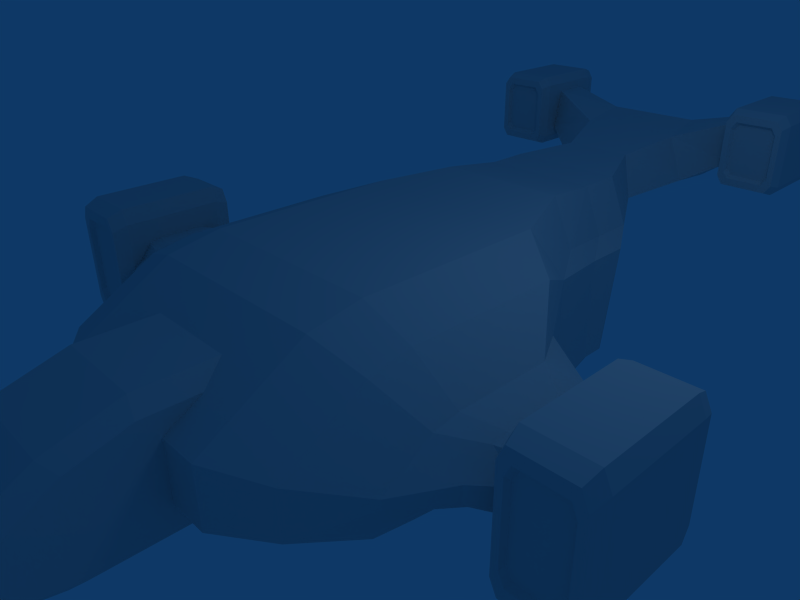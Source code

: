 # Source: dropship_old_troopers_bay.blend  (saved by Blender 2.45.0; exported with 4.5.12 LTS)
import bpy
from mathutils import Matrix  # noqa: F401  (used for matrix-valued properties, if any)

bpy.ops.wm.read_factory_settings(use_empty=True)
scene = bpy.context.scene
scene.name = 'Scene'

# ---- collections
col_collection_1 = bpy.data.collections.new('Collection 1'); scene.collection.children.link(col_collection_1)

# ---- world
world_world = bpy.data.worlds.new('World'); scene.world = world_world
world_world.color = (0.05656, 0.2208, 0.4)
world_world.use_sun_shadow = False
world_world.sun_shadow_jitter_overblur = 0.0
world_world.cycles.sampling_method = 'MANUAL'
world_world.cycles.sample_map_resolution = 256

# ---- cameras
cam_camera = bpy.data.cameras.new('Camera')
cam_camera.passepartout_alpha = 0.2
cam_camera.clip_end = 100.0
cam_camera.lens = 35.0
cam_camera.ortho_scale = 7.314
cam_camera.show_passepartout = False
cam_camera.show_safe_areas = True
cam_camera.dof.focus_distance = 0.0
cam_camera.dof.aperture_fstop = 128.0

# ---- lights
light_spot = bpy.data.lights.new('Spot', 'POINT')
light_spot.transmission_factor = 0.0
light_spot.cutoff_distance = 30.0
light_spot.energy = 100.0
light_spot.shadow_buffer_clip_start = 1.001
light_spot.shadow_soft_size = 1.0
light_spot.shadow_maximum_resolution = 0.006
light_spot.use_absolute_resolution = True
light_spot.cycles.use_multiple_importance_sampling = False

# ---- meshes
me_cube = bpy.data.meshes.new('Cube')
me_cube.from_pydata([(3.861, -0.1843, 0.979), (-3.861, -0.1843, 0.979), (4.981, -0.1843, 0.979), (-4.981, -0.1843, 0.979), (4.981, -0.1843, -0.621), (-4.981, -0.1843, -0.621), (3.861, -0.1843, -0.621), (-3.861, -0.1843, -0.621), (3.861, -1.784, 0.979), (-3.861, -1.784, 0.979), (4.981, -1.784, 0.979), (-4.981, -1.784, 0.979), (4.981, -1.784, -0.621), (-4.981, -1.784, -0.621), (3.861, -1.784, -0.621), (-3.861, -1.784, -0.621), (4.869, -1.784, 1.219), (-4.869, -1.784, 1.219), (3.973, -1.784, 1.219), (-3.973, -1.784, 1.219), (4.869, -0.1843, 1.219), (-4.869, -0.1843, 1.219), (3.973, -0.1843, 1.219), (-3.973, -0.1843, 1.219), (3.973, -1.784, -0.861), (-3.973, -1.784, -0.861), (4.869, -1.784, -0.861), (-4.869, -1.784, -0.861), (3.973, -0.1843, -0.861), (-3.973, -0.1843, -0.861), (4.869, -0.1843, -0.861), (-4.869, -0.1843, -0.861), (4.824, -2.024, -0.757), (-4.824, -2.024, -0.757), (4.018, -2.024, -0.757), (-4.018, -2.024, -0.757), (4.018, -2.024, 1.115), (-4.018, -2.024, 1.115), (4.824, -2.024, 1.115), (-4.824, -2.024, 1.115), (3.917, -2.024, -0.541), (-3.917, -2.024, -0.541), (4.925, -2.024, -0.541), (-4.925, -2.024, -0.541), (4.925, -2.024, 0.899), (-4.925, -2.024, 0.899), (3.917, -2.024, 0.899), (-3.917, -2.024, 0.899), (4.824, 0.05567, -0.757), (-4.824, 0.05567, -0.757), (4.018, 0.05567, -0.757), (-4.018, 0.05567, -0.757), (4.018, 0.05567, 1.115), (-4.018, 0.05567, 1.115), (4.824, 0.05567, 1.115), (-4.824, 0.05567, 1.115), (3.917, 0.05567, -0.541), (-3.917, 0.05567, -0.541), (4.925, 0.05567, -0.541), (-4.925, 0.05567, -0.541), (4.925, 0.05567, 0.899), (-4.925, 0.05567, 0.899), (3.917, 0.05567, 0.899), (-3.917, 0.05567, 0.899), (4.018, -2.024, 0.755), (-4.018, -2.024, 0.755), (4.824, -2.024, 0.755), (-4.824, -2.024, 0.755), (4.824, -2.024, -0.397), (-4.824, -2.024, -0.397), (4.018, -2.024, -0.397), (-4.018, -2.024, -0.397), (4.744, -2.024, 0.9278), (-4.744, -2.024, 0.9278), (4.098, -2.024, 0.9278), (-4.098, -2.024, 0.9278), (4.098, -2.024, -0.5698), (-4.098, -2.024, -0.5698), (4.744, -2.024, -0.5698), (-4.744, -2.024, -0.5698), (4.711, -1.944, -0.4949), (-4.711, -1.944, -0.4949), (4.131, -1.944, -0.4949), (-4.131, -1.944, -0.4949), (4.131, -1.944, 0.8529), (-4.131, -1.944, 0.8529), (4.711, -1.944, 0.8529), (-4.711, -1.944, 0.8529), (4.058, -1.944, -0.3394), (-4.058, -1.944, -0.3394), (4.784, -1.944, -0.3394), (-4.784, -1.944, -0.3394), (4.784, -1.944, 0.6974), (-4.784, -1.944, 0.6974), (4.058, -1.944, 0.6974), (-4.058, -1.944, 0.6974), (4.018, 0.05567, 0.755), (-4.018, 0.05567, 0.755), (4.824, 0.05567, 0.755), (-4.824, 0.05567, 0.755), (4.824, 0.05567, -0.397), (-4.824, 0.05567, -0.397), (4.018, 0.05567, -0.397), (-4.018, 0.05567, -0.397), (4.744, 0.05567, 0.9278), (-4.744, 0.05567, 0.9278), (4.098, 0.05567, 0.9278), (-4.098, 0.05567, 0.9278), (4.098, 0.05567, -0.5698), (-4.098, 0.05567, -0.5698), (4.744, 0.05567, -0.5698), (-4.744, 0.05567, -0.5698), (4.711, -0.02433, -0.4949), (-4.711, -0.02433, -0.4949), (4.131, -0.02433, -0.4949), (-4.131, -0.02433, -0.4949), (4.131, -0.02433, 0.8529), (-4.131, -0.02433, 0.8529), (4.711, -0.02433, 0.8529), (-4.711, -0.02433, 0.8529), (4.058, -0.02433, -0.3394), (-4.058, -0.02433, -0.3394), (4.784, -0.02433, -0.3394), (-4.784, -0.02433, -0.3394), (4.784, -0.02433, 0.6974), (-4.784, -0.02433, 0.6974), (4.058, -0.02433, 0.6974), (-4.058, -0.02433, 0.6974), (0.7, -2.0, 1.0), (-0.7, -2.0, 1.0), (0.7, -2.0, -1.0), (-0.7, -2.0, -1.0), (0.7, -4.0, 1.0), (-0.7, -4.0, 1.0), (0.7, -4.0, -1.0), (-0.7, -4.0, -1.0), (0.7, -5.0, -1.0), (-0.7, -5.0, -1.0), (0.7, -5.0, 0.7), (-0.7, -5.0, 0.7), (0.7, -6.0, 0.1), (-0.7, -6.0, 0.1), (0.7, -6.0, -0.8), (-0.7, -6.0, -0.8), (1.5, 1.5, -1.5), (-1.5, 1.5, -1.5), (1.5, -1.5, -1.5), (-1.5, -1.5, -1.5), (1.5, -1.5, 1.5), (-1.5, -1.5, 1.5), (1.5, -2.3, 1.35), (-1.5, -2.3, 1.35), (1.5, -2.3, -1.35), (-1.5, -2.3, -1.35), (1.5, -3.8, -0.45), (-1.5, -3.8, -0.45), (1.5, -3.8, 0.45), (-1.5, -3.8, 0.45), (2.3, -3.345, 0.36), (-2.3, -3.345, 0.36), (2.3, -3.345, -0.36), (-2.3, -3.345, -0.36), (2.3, -2.145, -1.08), (-2.3, -2.145, -1.08), (2.3, -2.145, 1.08), (-2.3, -2.145, 1.08), (2.3, -1.505, 1.2), (-2.3, -1.505, 1.2), (2.3, -1.505, -1.2), (-2.3, -1.505, -1.2), (2.3, 0.895, -1.2), (-2.3, 0.895, -1.2), (2.3, 0.895, 1.2), (-2.3, 0.895, 1.2), (3.0, -0.073, 0.72), (-3.0, -0.073, 0.72), (3.0, -0.073, -0.42), (-3.0, -0.073, -0.42), (3.0, -1.513, -0.42), (-3.0, -1.513, -0.42), (3.0, -1.513, 0.72), (-3.0, -1.513, 0.72), (3.0, -1.897, 0.648), (-3.0, -1.897, 0.648), (3.0, -1.897, -0.348), (-3.0, -1.897, -0.348), (3.0, -2.617, 0.084), (-3.0, -2.617, 0.084), (3.0, -2.617, 0.216), (-3.0, -2.617, 0.216), (0.0, 1.5, -1.5), (0.0, 1.5, 1.5), (0.0, -1.5, -1.5), (0.0, -1.5, 1.5), (0.0, -2.3, 1.35), (0.0, -2.3, -1.35), (0.0, -3.8, -0.45), (0.0, -3.8, 0.45), (0.0, -2.0, -1.0), (0.0, -2.0, 1.0), (0.0, -4.0, -1.0), (0.0, -4.0, 1.0), (0.0, -5.0, 0.7), (0.0, -5.0, -1.0), (0.0, -6.0, -0.8), (0.0, -6.0, 0.1), (2.004, 7.707, 2.095), (-2.004, 7.707, 2.095), (2.652, 7.707, 2.095), (-2.652, 7.707, 2.095), (2.652, 7.707, 1.447), (-2.652, 7.707, 1.447), (2.004, 7.707, 1.447), (-2.004, 7.707, 1.447), (2.587, 7.707, 2.192), (-2.587, 7.707, 2.192), (2.068, 7.707, 2.192), (-2.068, 7.707, 2.192), (2.068, 7.707, 1.35), (-2.068, 7.707, 1.35), (2.587, 7.707, 1.35), (-2.587, 7.707, 1.35), (2.616, 7.772, 1.303), (-2.616, 7.772, 1.303), (2.04, 7.772, 1.303), (-2.04, 7.772, 1.303), (2.04, 7.772, 2.239), (-2.04, 7.772, 2.239), (2.616, 7.772, 2.239), (-2.616, 7.772, 2.239), (1.968, 7.772, 1.411), (-1.968, 7.772, 1.411), (2.688, 7.772, 1.411), (-2.688, 7.772, 1.411), (2.688, 7.772, 2.131), (-2.688, 7.772, 2.131), (1.968, 7.772, 2.131), (-1.968, 7.772, 2.131), (2.004, 6.147, 2.095), (-2.004, 6.147, 2.095), (2.652, 6.147, 2.095), (-2.652, 6.147, 2.095), (2.652, 6.147, 1.447), (-2.652, 6.147, 1.447), (2.004, 6.147, 1.447), (-2.004, 6.147, 1.447), (2.587, 6.147, 2.192), (-2.587, 6.147, 2.192), (2.068, 6.147, 2.192), (-2.068, 6.147, 2.192), (2.068, 6.147, 1.35), (-2.068, 6.147, 1.35), (2.587, 6.147, 1.35), (-2.587, 6.147, 1.35), (2.616, 6.082, 1.303), (-2.616, 6.082, 1.303), (2.04, 6.082, 1.303), (-2.04, 6.082, 1.303), (2.04, 6.082, 2.239), (-2.04, 6.082, 2.239), (2.616, 6.082, 2.239), (-2.616, 6.082, 2.239), (1.968, 6.082, 1.411), (-1.968, 6.082, 1.411), (2.688, 6.082, 1.411), (-2.688, 6.082, 1.411), (2.688, 6.082, 2.131), (-2.688, 6.082, 2.131), (1.968, 6.082, 2.131), (-1.968, 6.082, 2.131), (1.878, 7.772, 2.221), (-1.878, 7.772, 2.221), (2.778, 7.772, 2.221), (-2.778, 7.772, 2.221), (2.778, 7.772, 1.321), (-2.778, 7.772, 1.321), (1.878, 7.772, 1.321), (-1.878, 7.772, 1.321), (2.688, 7.772, 2.356), (-2.688, 7.772, 2.356), (1.968, 7.772, 2.356), (-1.968, 7.772, 2.356), (1.968, 7.772, 1.186), (-1.968, 7.772, 1.186), (2.688, 7.772, 1.186), (-2.688, 7.772, 1.186), (1.878, 6.082, 2.221), (-1.878, 6.082, 2.221), (2.778, 6.082, 2.221), (-2.778, 6.082, 2.221), (2.778, 6.082, 1.321), (-2.778, 6.082, 1.321), (1.878, 6.082, 1.321), (-1.878, 6.082, 1.321), (2.688, 6.082, 2.356), (-2.688, 6.082, 2.356), (1.968, 6.082, 2.356), (-1.968, 6.082, 2.356), (1.968, 6.082, 1.186), (-1.968, 6.082, 1.186), (2.688, 6.082, 1.186), (-2.688, 6.082, 1.186), (2.728, 7.577, 1.121), (-2.728, 7.577, 1.121), (1.928, 7.577, 1.121), (-1.928, 7.577, 1.121), (2.728, 6.277, 1.121), (-2.728, 6.277, 1.121), (1.928, 6.277, 1.121), (-1.928, 6.277, 1.121), (1.928, 7.577, 2.421), (-1.928, 7.577, 2.421), (2.728, 7.577, 2.421), (-2.728, 7.577, 2.421), (1.928, 6.277, 2.421), (-1.928, 6.277, 2.421), (2.728, 6.277, 2.421), (-2.728, 6.277, 2.421), (1.828, 6.277, 1.271), (-1.828, 6.277, 1.271), (2.828, 6.277, 1.271), (-2.828, 6.277, 1.271), (2.828, 6.277, 2.271), (-2.828, 6.277, 2.271), (1.828, 6.277, 2.271), (-1.828, 6.277, 2.271), (1.828, 7.577, 1.271), (-1.828, 7.577, 1.271), (2.828, 7.577, 1.271), (-2.828, 7.577, 1.271), (2.828, 7.577, 2.271), (-2.828, 7.577, 2.271), (1.828, 7.577, 2.271), (-1.828, 7.577, 2.271), (0.0, 2.5, -1.5), (2.4, 0.927, -0.132), (-2.4, 0.927, -0.132), (2.4, 0.927, 0.432), (-2.4, 0.927, 0.432), (1.84, 1.895, 0.72), (-1.84, 1.895, 0.72), (1.84, 1.895, -1.12), (-1.84, 1.895, -1.12), (1.5, 2.5, -1.5), (-1.5, 2.5, -1.5), (1.5, 2.5, 0.9), (-1.5, 2.5, 0.9), (1.35, 3.476, 0.794), (-1.35, 3.476, 0.794), (1.35, 3.476, -1.386), (-1.35, 3.476, -1.386), (1.656, 2.931, -1.044), (-1.656, 2.931, -1.044), (1.656, 2.931, 0.632), (-1.656, 2.931, 0.632), (0.0, 3.476, -1.386), (0.0, 4.176, 0.794), (0.0, 3.876, -1.386), (1.656, 3.631, 0.632), (-1.656, 3.631, 0.632), (1.656, 3.331, -1.044), (-1.656, 3.331, -1.044), (1.35, 3.876, -1.386), (-1.35, 3.876, -1.386), (1.35, 4.176, 0.794), (-1.35, 4.176, 0.794), (0.945, 4.325, 1.478), (-0.945, 4.325, 1.478), (0.0, 4.325, 1.478), (0.0, 3.625, 1.478), (0.945, 3.625, 1.478), (-0.945, 3.625, 1.478), (1.05, 2.649, 1.584), (-1.05, 2.649, 1.584), (0.0, 2.649, 1.584), (1.5, 1.5, 1.5), (-1.5, 1.5, 1.5), (0.0, 5.302, 1.565), (0.567, 5.302, 1.565), (-0.567, 5.302, 1.565), (0.81, 5.153, 0.8807), (-0.81, 5.153, 0.8807), (0.0, 5.153, 0.8807), (0.0, 6.13, 1.067), (1.215, 6.13, 1.067), (-1.215, 6.13, 1.067), (0.8505, 6.279, 1.751), (-0.8505, 6.279, 1.751), (0.0, 6.279, 1.751), (0.0, 7.07, 1.903), (0.7938, 7.07, 1.903), (-0.7938, 7.07, 1.903), (1.134, 7.066, 0.9454), (-1.134, 7.066, 0.9454), (0.0, 7.066, 0.9454), (1.846, 7.259, 1.451), (-1.846, 7.259, 1.451), (1.848, 7.262, 2.135), (-1.848, 7.262, 2.135), (1.848, 6.671, 2.12), (-1.848, 6.671, 2.12), (1.846, 6.522, 1.437), (-1.846, 6.522, 1.437), (0.0, 7.667, 1.114), (0.729, 7.667, 1.114), (-0.729, 7.667, 1.114), (0.5103, 7.67, 1.73), (-0.5103, 7.67, 1.73), (0.0, 7.67, 1.73), (3.5, 0.1424, 0.4592), (-3.5, 0.1424, 0.4592), (3.5, 0.1424, -0.0592), (-3.5, 0.1424, -0.0592), (3.5, -1.984, 0.3296), (-3.5, -1.984, 0.3296), (3.5, -1.984, 0.0704), (-3.5, -1.984, 0.0704), (3.5, -1.552, -0.1888), (-3.5, -1.552, -0.1888), (3.5, -1.552, 0.5888), (-3.5, -1.552, 0.5888), (3.5, -1.322, 0.632), (-3.5, -1.322, 0.632), (3.5, -1.322, -0.232), (-3.5, -1.322, -0.232), (3.5, -0.4576, -0.232), (-3.5, -0.4576, -0.232), (3.5, -0.4576, 0.632), (-3.5, -0.4576, 0.632), (3.9, -0.573, 0.632), (-3.9, -0.573, 0.632), (3.9, -0.573, -0.232), (-3.9, -0.573, -0.232), (3.9, -1.264, -0.232), (-3.9, -1.264, -0.232), (3.9, -1.264, 0.632), (-3.9, -1.264, 0.632), (3.9, -1.449, 0.5888), (-3.9, -1.449, 0.5888), (3.9, -1.449, -0.1888), (-3.9, -1.449, -0.1888), (3.9, -1.624, 0.0704), (-3.9, -1.624, 0.0704), (3.9, -1.624, 0.3296), (-3.9, -1.624, 0.3296), (3.9, -0.2631, -0.0592), (-3.9, -0.2631, -0.0592), (3.9, -0.2631, 0.4592), (-3.9, -0.2631, 0.4592), (0.9, -5.65, -0.665), (-0.9, -5.65, -0.665), (0.9, -5.65, 0.055), (-0.9, -5.65, 0.055), (0.9, -4.85, 0.535), (-0.9, -4.85, 0.535), (0.9, -4.85, -0.825), (-0.9, -4.85, -0.825), (0.9, -4.05, -0.825), (-0.9, -4.05, -0.825), (0.9, -4.05, 0.775), (-0.9, -4.05, 0.775), (0.9, -1.998, -0.825), (-0.9, -1.998, -0.825), (0.9, -1.998, 0.775), (-0.9, -1.998, 0.775), (-1.215, 4.161, 0.685), (1.215, 4.161, 0.685), (-1.215, 3.891, -1.277), (1.215, 3.891, -1.277), (0.0, 3.891, -1.277), (0.0, 4.161, 0.685), (0.0, 0.2608, 0.685), (0.0, -0.009201, -1.277), (1.215, -0.009201, -1.277), (-1.215, -0.009201, -1.277), (1.215, 0.2608, 0.685), (-1.215, 0.2608, 0.685)], [], [(2, 10, 12, 4), (13, 11, 3, 5), (8, 0, 6, 14), (7, 1, 9, 15), (0, 8, 18, 22), (19, 9, 1, 23), (10, 2, 20, 16), (21, 3, 11, 17), (22, 18, 16, 20), (17, 19, 23, 21), (14, 6, 28, 24), (29, 7, 15, 25), (4, 12, 26, 30), (27, 13, 5, 31), (30, 26, 24, 28), (25, 27, 31, 29), (24, 26, 32, 34), (33, 27, 25, 35), (26, 12, 42, 32), (43, 13, 27, 33), (14, 24, 34, 40), (35, 25, 15, 41), (16, 18, 36, 38), (37, 19, 17, 39), (10, 16, 38, 44), (39, 17, 11, 45), (18, 8, 46, 36), (47, 9, 19, 37), (8, 14, 40, 46), (41, 15, 9, 47), (12, 10, 44, 42), (45, 11, 13, 43), (30, 28, 50, 48), (51, 29, 31, 49), (4, 30, 48, 58), (49, 31, 5, 59), (28, 6, 56, 50), (57, 7, 29, 51), (22, 20, 54, 52), (55, 21, 23, 53), (20, 2, 60, 54), (61, 3, 21, 55), (0, 22, 52, 62), (53, 23, 1, 63), (6, 0, 62, 56), (63, 1, 7, 57), (2, 4, 58, 60), (59, 5, 3, 61), (42, 44, 66, 68), (67, 45, 43, 69), (46, 40, 70, 64), (71, 41, 47, 65), (36, 46, 64, 74), (65, 47, 37, 75), (44, 38, 72, 66), (73, 39, 45, 67), (38, 36, 74, 72), (75, 37, 39, 73), (40, 34, 76, 70), (77, 35, 41, 71), (32, 42, 68, 78), (69, 43, 33, 79), (34, 32, 78, 76), (79, 33, 35, 77), (76, 78, 80, 82), (81, 79, 77, 83), (78, 68, 90, 80), (91, 69, 79, 81), (70, 76, 82, 88), (83, 77, 71, 89), (72, 74, 84, 86), (85, 75, 73, 87), (66, 72, 86, 92), (87, 73, 67, 93), (74, 64, 94, 84), (95, 65, 75, 85), (64, 70, 88, 94), (89, 71, 65, 95), (68, 66, 92, 90), (93, 67, 69, 91), (94, 88, 90, 92), (91, 89, 95, 93), (94, 92, 86, 84), (87, 93, 95, 85), (90, 88, 82, 80), (83, 89, 91, 81), (60, 58, 100, 98), (101, 59, 61, 99), (56, 62, 96, 102), (97, 63, 57, 103), (62, 52, 106, 96), (107, 53, 63, 97), (54, 60, 98, 104), (99, 61, 55, 105), (52, 54, 104, 106), (105, 55, 53, 107), (50, 56, 102, 108), (103, 57, 51, 109), (58, 48, 110, 100), (111, 49, 59, 101), (48, 50, 108, 110), (109, 51, 49, 111), (110, 108, 114, 112), (115, 109, 111, 113), (100, 110, 112, 122), (113, 111, 101, 123), (108, 102, 120, 114), (121, 103, 109, 115), (106, 104, 118, 116), (119, 105, 107, 117), (104, 98, 124, 118), (125, 99, 105, 119), (96, 106, 116, 126), (117, 107, 97, 127), (102, 96, 126, 120), (127, 97, 103, 121), (98, 100, 122, 124), (123, 101, 99, 125), (122, 120, 126, 124), (127, 121, 123, 125), (124, 126, 116, 118), (117, 127, 125, 119), (120, 122, 112, 114), (113, 123, 121, 115), (154, 152, 162, 160), (163, 153, 155, 161), (156, 154, 160, 158), (161, 155, 157, 159), (150, 156, 158, 164), (159, 157, 151, 165), (152, 146, 168, 162), (169, 147, 153, 163), (148, 150, 164, 166), (165, 151, 149, 167), (375, 148, 166, 172), (167, 149, 376, 173), (146, 144, 170, 168), (171, 145, 147, 169), (168, 170, 176, 178), (177, 171, 169, 179), (172, 166, 180, 174), (181, 167, 173, 175), (166, 164, 182, 180), (183, 165, 167, 181), (162, 168, 178, 184), (179, 169, 163, 185), (164, 158, 188, 182), (189, 159, 165, 183), (158, 160, 186, 188), (187, 161, 159, 189), (160, 162, 184, 186), (185, 163, 161, 187), (190, 144, 146, 192), (147, 145, 190, 192), (193, 148, 375, 191), (376, 149, 193, 191), (148, 193, 194, 150), (194, 193, 149, 151), (192, 146, 152, 195), (153, 147, 192, 195), (195, 152, 154, 196), (155, 153, 195, 196), (150, 194, 197, 156), (197, 194, 151, 157), (196, 154, 156, 197), (157, 155, 196, 197), (199, 128, 130, 198), (131, 129, 199, 198), (134, 200, 198, 130), (198, 200, 135, 131), (201, 132, 128, 199), (129, 133, 201, 199), (132, 201, 202, 138), (202, 201, 133, 139), (200, 134, 136, 203), (137, 135, 200, 203), (203, 136, 142, 204), (143, 137, 203, 204), (138, 202, 205, 140), (205, 202, 139, 141), (140, 205, 204, 142), (204, 205, 141, 143), (212, 210, 220, 218), (221, 211, 213, 219), (208, 206, 216, 214), (217, 207, 209, 215), (210, 212, 206, 208), (207, 213, 211, 209), (234, 232, 210, 208), (211, 233, 235, 209), (230, 236, 206, 212), (207, 237, 231, 213), (236, 226, 216, 206), (217, 227, 237, 207), (228, 234, 208, 214), (209, 235, 229, 215), (226, 228, 214, 216), (215, 229, 227, 217), (224, 230, 212, 218), (213, 231, 225, 219), (232, 222, 220, 210), (221, 223, 233, 211), (222, 224, 218, 220), (219, 225, 223, 221), (284, 282, 224, 222), (225, 283, 285, 223), (274, 284, 222, 232), (223, 285, 275, 233), (282, 276, 230, 224), (231, 277, 283, 225), (280, 278, 228, 226), (229, 279, 281, 227), (278, 272, 234, 228), (235, 273, 279, 229), (270, 280, 226, 236), (227, 281, 271, 237), (276, 270, 236, 230), (237, 271, 277, 231), (272, 274, 232, 234), (233, 275, 273, 235), (242, 244, 250, 252), (251, 245, 243, 253), (238, 240, 246, 248), (247, 241, 239, 249), (238, 244, 242, 240), (243, 245, 239, 241), (264, 266, 240, 242), (241, 267, 265, 243), (268, 262, 244, 238), (245, 263, 269, 239), (258, 268, 238, 248), (239, 269, 259, 249), (266, 260, 246, 240), (247, 261, 267, 241), (260, 258, 248, 246), (249, 259, 261, 247), (262, 256, 250, 244), (251, 257, 263, 245), (254, 264, 242, 252), (243, 265, 255, 253), (256, 254, 252, 250), (253, 255, 257, 251), (298, 300, 254, 256), (255, 301, 299, 257), (300, 290, 264, 254), (265, 291, 301, 255), (292, 298, 256, 262), (257, 299, 293, 263), (294, 296, 258, 260), (259, 297, 295, 261), (288, 294, 260, 266), (261, 295, 289, 267), (296, 286, 268, 258), (269, 287, 297, 259), (286, 292, 262, 268), (263, 293, 287, 269), (290, 288, 266, 264), (267, 289, 291, 265), (330, 328, 274, 272), (275, 329, 331, 273), (326, 332, 270, 276), (271, 333, 327, 277), (332, 310, 280, 270), (281, 311, 333, 271), (312, 330, 272, 278), (273, 331, 313, 279), (310, 312, 278, 280), (279, 313, 311, 281), (304, 326, 276, 282), (277, 327, 305, 283), (328, 302, 284, 274), (285, 303, 329, 275), (302, 304, 282, 284), (283, 305, 303, 285), (320, 322, 288, 290), (289, 323, 321, 291), (324, 318, 292, 286), (293, 319, 325, 287), (314, 324, 286, 296), (287, 325, 315, 297), (322, 316, 294, 288), (295, 317, 323, 289), (316, 314, 296, 294), (297, 315, 317, 295), (318, 308, 298, 292), (299, 309, 319, 293), (306, 320, 290, 300), (291, 321, 307, 301), (308, 306, 300, 298), (301, 307, 309, 299), (302, 306, 308, 304), (309, 307, 303, 305), (328, 320, 306, 302), (307, 321, 329, 303), (318, 326, 304, 308), (305, 327, 319, 309), (310, 314, 316, 312), (317, 315, 311, 313), (322, 330, 312, 316), (313, 331, 323, 317), (332, 324, 314, 310), (315, 325, 333, 311), (324, 332, 326, 318), (327, 333, 325, 319), (330, 322, 320, 328), (321, 323, 331, 329), (144, 190, 334, 343), (334, 190, 145, 344), (170, 144, 343, 341), (344, 145, 171, 342), (375, 172, 339, 345), (340, 173, 376, 346), (341, 339, 337, 335), (338, 340, 342, 336), (339, 341, 351, 353), (352, 342, 340, 354), (343, 334, 355, 349), (355, 334, 344, 350), (349, 355, 357, 362), (357, 355, 350, 363), (353, 351, 360, 358), (361, 352, 354, 359), (362, 364, 358, 360), (359, 365, 363, 361), (347, 364, 366, 370), (367, 365, 348, 371), (345, 347, 370, 372), (371, 348, 346, 373), (375, 345, 372), (373, 346, 376), (191, 375, 372, 374), (373, 376, 191, 374), (374, 372, 370, 369), (371, 373, 374, 369), (369, 370, 366, 368), (367, 371, 369, 368), (366, 364, 380, 378), (381, 365, 367, 379), (368, 366, 378, 377), (379, 367, 368, 377), (364, 356, 382, 380), (382, 356, 365, 381), (380, 382, 383, 384), (383, 382, 381, 385), (377, 378, 386, 388), (387, 379, 377, 388), (378, 380, 384, 386), (385, 381, 379, 387), (388, 386, 390, 389), (391, 387, 388, 389), (384, 383, 394, 392), (394, 383, 385, 393), (390, 386, 399, 397), (400, 387, 391, 398), (392, 390, 397, 395), (398, 391, 393, 396), (384, 392, 395, 401), (396, 393, 385, 402), (386, 384, 401, 399), (402, 385, 387, 400), (399, 401, 395, 397), (396, 402, 400, 398), (392, 394, 403, 404), (403, 394, 393, 405), (389, 390, 406, 408), (407, 391, 389, 408), (390, 392, 404, 406), (405, 393, 391, 407), (404, 403, 408, 406), (408, 403, 405, 407), (345, 339, 353), (354, 340, 346), (345, 353, 347), (348, 354, 346), (341, 343, 351), (352, 344, 342), (343, 349, 351), (352, 350, 344), (347, 353, 358), (359, 354, 348), (347, 358, 364), (365, 359, 348), (351, 349, 360), (361, 350, 352), (349, 362, 360), (361, 363, 350), (335, 337, 409, 411), (410, 338, 336, 412), (186, 184, 417, 415), (418, 185, 187, 416), (188, 186, 415, 413), (416, 187, 189, 414), (182, 188, 413, 419), (414, 189, 183, 420), (184, 178, 423, 417), (424, 179, 185, 418), (180, 182, 419, 421), (420, 183, 181, 422), (174, 180, 421, 427), (422, 181, 175, 428), (178, 176, 425, 423), (426, 177, 179, 424), (423, 425, 431, 433), (432, 426, 424, 434), (427, 421, 435, 429), (436, 422, 428, 430), (421, 419, 437, 435), (438, 420, 422, 436), (417, 423, 433, 439), (434, 424, 418, 440), (419, 413, 443, 437), (444, 414, 420, 438), (413, 415, 441, 443), (442, 416, 414, 444), (415, 417, 439, 441), (440, 418, 416, 442), (425, 411, 445, 431), (446, 412, 426, 432), (411, 409, 447, 445), (448, 410, 412, 446), (409, 427, 429, 447), (430, 428, 410, 448), (429, 435, 433, 431), (434, 436, 430, 432), (433, 435, 437, 439), (438, 436, 434, 440), (439, 437, 443, 441), (444, 438, 440, 442), (429, 431, 445, 447), (446, 432, 430, 448), (142, 136, 455, 449), (456, 137, 143, 450), (140, 142, 449, 451), (450, 143, 141, 452), (138, 140, 451, 453), (452, 141, 139, 454), (136, 134, 457, 455), (458, 135, 137, 456), (132, 138, 453, 459), (454, 139, 133, 460), (128, 132, 459, 463), (460, 133, 129, 464), (134, 130, 461, 457), (462, 131, 135, 458), (130, 128, 463, 461), (464, 129, 131, 462), (463, 459, 457, 461), (458, 460, 464, 462), (457, 459, 453, 455), (454, 460, 458, 456), (455, 453, 451, 449), (452, 454, 456, 450), (172, 174, 337), (338, 175, 173), (172, 337, 339), (340, 338, 173), (337, 174, 409), (410, 175, 338), (174, 427, 409), (410, 428, 175), (176, 170, 335), (336, 171, 177), (170, 341, 335), (336, 342, 171), (176, 335, 411), (412, 336, 177), (176, 411, 425), (426, 412, 177), (363, 365, 465, 467), (364, 362, 468, 466), (357, 363, 467, 469), (362, 357, 469, 468), (365, 356, 470, 465), (356, 364, 466, 470), (470, 466, 475, 471), (465, 470, 471, 476), (468, 469, 472, 473), (469, 467, 474, 472), (466, 468, 473, 475), (467, 465, 476, 474), (471, 475, 473, 472), (474, 476, 471, 472)])
me_cube.use_remesh_preserve_volume = False
me_cube.use_remesh_preserve_attributes = False
me_cube.use_mirror_vertex_groups = False
me_cube.update()

# ---- objects
ob_cube = bpy.data.objects.new('Cube', me_cube)
ob_lamp = bpy.data.objects.new('Lamp', light_spot)
ob_camera = bpy.data.objects.new('Camera', cam_camera)

# ---- transforms, parenting, visibility, modifiers, constraints
ob_cube.location = (0.0, 0.0, 0.0)
ob_cube.lock_rotations_4d = False
ob_cube.empty_display_type = 'ARROWS'
ob_cube.color = (0.0, 0.0, 0.0, 1.0)
ob_cube.lineart.crease_threshold = 0.0
ob_lamp.location = (4.076, 1.005, 5.904)
ob_lamp.rotation_euler = (0.6503, 0.05522, 1.866)
ob_lamp.lock_rotations_4d = False
ob_lamp.empty_display_type = 'ARROWS'
ob_lamp.color = (0.0, 0.0, 0.0, 0.0)
ob_lamp.lineart.crease_threshold = 0.0
ob_camera.location = (7.481, -6.508, 5.344)
ob_camera.rotation_euler = (1.109, 0.01082, 0.8149)
ob_camera.lock_rotations_4d = False
ob_camera.empty_display_type = 'ARROWS'
ob_camera.color = (0.0, 0.0, 0.0, 0.0)
ob_camera.display_type = 'WIRE'
ob_camera.lineart.crease_threshold = 0.0

# ---- collection membership
col_collection_1.objects.link(ob_cube)
col_collection_1.objects.link(ob_lamp)
col_collection_1.objects.link(ob_camera)

# ---- scene / render settings (as saved in the file)
scene.camera = ob_camera
scene.frame_start = 1; scene.frame_end = 250; scene.frame_set(1)
scene.render.engine = 'BLENDER_EEVEE_NEXT'
scene.render.image_settings.file_format = 'JPEG'
scene.render.image_settings.color_mode = 'RGB'
scene.render.image_settings.compression = 90
scene.render.resolution_x = 800
scene.render.resolution_y = 600
scene.render.pixel_aspect_x = 100.0
scene.render.pixel_aspect_y = 100.0
scene.render.fps = 25
scene.render.dither_intensity = 0.0
scene.render.use_compositing = False
scene.render.use_sequencer = False
scene.render.bake_margin = 2
scene.render.bake_bias = 0.0
scene.render.use_stamp_time = False
scene.render.use_stamp_date = False
scene.render.use_stamp_frame = False
scene.render.use_stamp_camera = False
scene.render.use_stamp_scene = False
scene.render.use_stamp_filename = False
scene.render.use_stamp_render_time = False
scene.render.stamp_font_size = 0
scene.cycles.use_denoising = False
scene.cycles.samples = 10
scene.cycles.sampling_pattern = 'TABULATED_SOBOL'
scene.cycles.light_sampling_threshold = 0.0
scene.cycles.use_adaptive_sampling = False
scene.cycles.use_light_tree = False
scene.cycles.blur_glossy = 0.0
scene.cycles.volume_bounces = 1
scene.cycles.pixel_filter_type = 'GAUSSIAN'
scene.cycles.sample_clamp_indirect = 0.0
scene.view_settings.view_transform = 'Raw'
bpy.context.view_layer.update()
